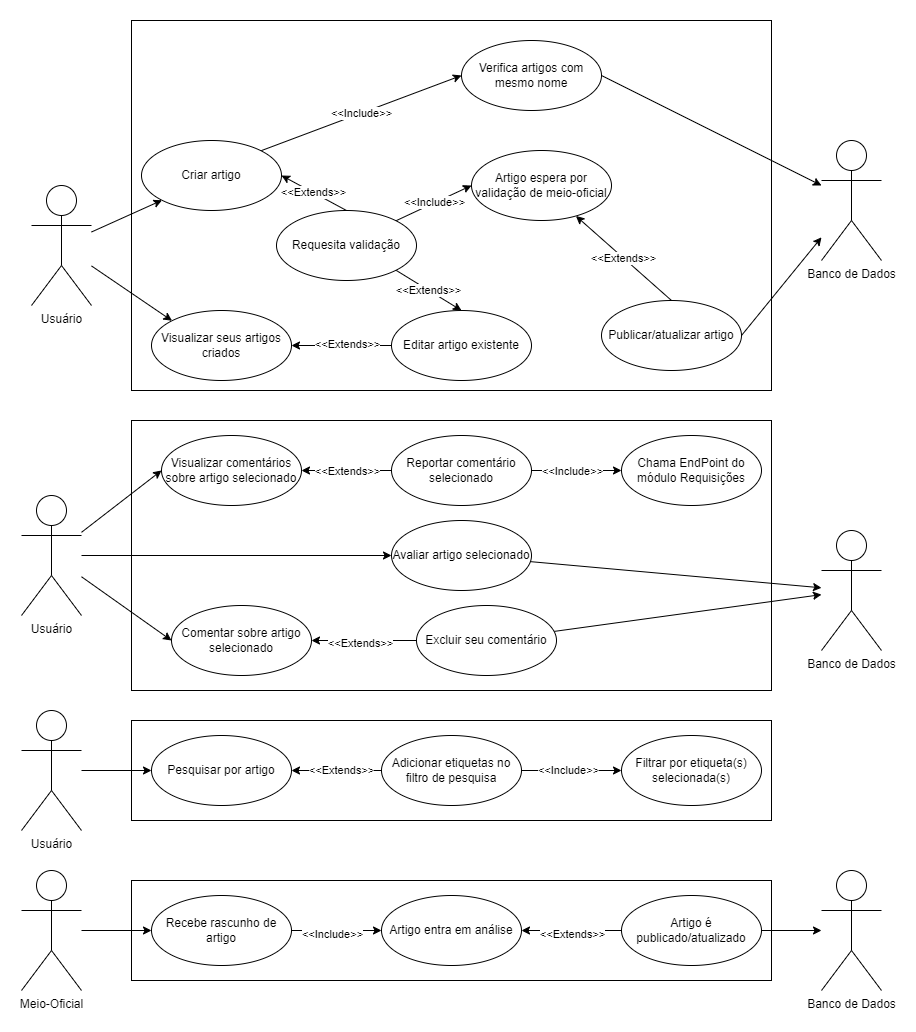

The diagram above was exported from draw.io. Its source (the exported page's mxGraphModel, read from the mxfile embedded in the PNG):
<mxGraphModel dx="1038" dy="539" grid="1" gridSize="10" guides="1" tooltips="1" connect="1" arrows="1" fold="1" page="1" pageScale="1" pageWidth="850" pageHeight="1100" math="0" shadow="0">
  <root>
    <mxCell id="0" />
    <mxCell id="1" parent="0" />
    <mxCell id="dAZaF5AKVIfz6j2wHN0V-70" value="" style="rounded=0;whiteSpace=wrap;html=1;" parent="1" vertex="1">
      <mxGeometry x="130" y="930" width="640" height="100" as="geometry" />
    </mxCell>
    <mxCell id="dAZaF5AKVIfz6j2wHN0V-69" value="" style="rounded=0;whiteSpace=wrap;html=1;" parent="1" vertex="1">
      <mxGeometry x="130" y="770" width="640" height="100" as="geometry" />
    </mxCell>
    <mxCell id="dAZaF5AKVIfz6j2wHN0V-47" value="" style="rounded=0;whiteSpace=wrap;html=1;" parent="1" vertex="1">
      <mxGeometry x="130" y="470" width="640" height="270" as="geometry" />
    </mxCell>
    <mxCell id="dAZaF5AKVIfz6j2wHN0V-46" value="" style="rounded=0;whiteSpace=wrap;html=1;" parent="1" vertex="1">
      <mxGeometry x="130" y="70" width="640" height="370" as="geometry" />
    </mxCell>
    <mxCell id="dAZaF5AKVIfz6j2wHN0V-38" style="edgeStyle=none;rounded=0;orthogonalLoop=1;jettySize=auto;html=1;entryX=0;entryY=0;entryDx=0;entryDy=0;" parent="1" source="dAZaF5AKVIfz6j2wHN0V-1" target="dAZaF5AKVIfz6j2wHN0V-25" edge="1">
      <mxGeometry relative="1" as="geometry" />
    </mxCell>
    <mxCell id="dAZaF5AKVIfz6j2wHN0V-39" style="edgeStyle=none;rounded=0;orthogonalLoop=1;jettySize=auto;html=1;entryX=0;entryY=1;entryDx=0;entryDy=0;" parent="1" source="dAZaF5AKVIfz6j2wHN0V-1" target="dAZaF5AKVIfz6j2wHN0V-5" edge="1">
      <mxGeometry relative="1" as="geometry" />
    </mxCell>
    <mxCell id="dAZaF5AKVIfz6j2wHN0V-1" value="Usuário" style="shape=umlActor;verticalLabelPosition=bottom;verticalAlign=top;html=1;outlineConnect=0;rounded=0;" parent="1" vertex="1">
      <mxGeometry x="30" y="235" width="60" height="120" as="geometry" />
    </mxCell>
    <mxCell id="dAZaF5AKVIfz6j2wHN0V-9" style="edgeStyle=none;rounded=0;orthogonalLoop=1;jettySize=auto;html=1;entryX=0;entryY=0.5;entryDx=0;entryDy=0;startArrow=classic;startFill=1;endArrow=none;endFill=0;" parent="1" source="dAZaF5AKVIfz6j2wHN0V-3" target="dAZaF5AKVIfz6j2wHN0V-6" edge="1">
      <mxGeometry relative="1" as="geometry" />
    </mxCell>
    <mxCell id="dAZaF5AKVIfz6j2wHN0V-13" value="&amp;lt;&amp;lt;Extends&amp;gt;&amp;gt;" style="edgeLabel;html=1;align=center;verticalAlign=middle;resizable=0;points=[];" parent="dAZaF5AKVIfz6j2wHN0V-9" vertex="1" connectable="0">
      <mxGeometry x="-0.2" relative="1" as="geometry">
        <mxPoint x="9" as="offset" />
      </mxGeometry>
    </mxCell>
    <mxCell id="dAZaF5AKVIfz6j2wHN0V-3" value="Visualizar comentários sobre artigo selecionado" style="ellipse;whiteSpace=wrap;html=1;" parent="1" vertex="1">
      <mxGeometry x="160" y="485" width="140" height="70" as="geometry" />
    </mxCell>
    <mxCell id="dAZaF5AKVIfz6j2wHN0V-11" value="&#10;&lt;span style=&quot;color: rgb(0, 0, 0); font-family: Helvetica; font-size: 11px; font-style: normal; font-variant-ligatures: normal; font-variant-caps: normal; font-weight: 400; letter-spacing: normal; orphans: 2; text-align: center; text-indent: 0px; text-transform: none; widows: 2; word-spacing: 0px; -webkit-text-stroke-width: 0px; background-color: rgb(255, 255, 255); text-decoration-thickness: initial; text-decoration-style: initial; text-decoration-color: initial; float: none; display: inline !important;&quot;&gt;&amp;lt;&amp;lt;Extends&amp;gt;&amp;gt;&lt;/span&gt;&#10;&#10;" style="edgeStyle=none;rounded=0;orthogonalLoop=1;jettySize=auto;html=1;entryX=0;entryY=0.5;entryDx=0;entryDy=0;startArrow=classic;startFill=1;endArrow=none;endFill=0;" parent="1" source="dAZaF5AKVIfz6j2wHN0V-4" target="dAZaF5AKVIfz6j2wHN0V-10" edge="1">
      <mxGeometry x="-0.0476" y="-10" relative="1" as="geometry">
        <mxPoint x="-1" as="offset" />
      </mxGeometry>
    </mxCell>
    <mxCell id="dAZaF5AKVIfz6j2wHN0V-4" value="Comentar sobre artigo selecionado" style="ellipse;whiteSpace=wrap;html=1;" parent="1" vertex="1">
      <mxGeometry x="170" y="655" width="140" height="70" as="geometry" />
    </mxCell>
    <mxCell id="dAZaF5AKVIfz6j2wHN0V-78" value="&amp;lt;&amp;lt;Include&amp;gt;&amp;gt;" style="edgeStyle=none;rounded=0;orthogonalLoop=1;jettySize=auto;html=1;exitX=1;exitY=0;exitDx=0;exitDy=0;entryX=0;entryY=0.5;entryDx=0;entryDy=0;startArrow=none;startFill=0;endArrow=classic;endFill=1;" parent="1" source="dAZaF5AKVIfz6j2wHN0V-5" target="dAZaF5AKVIfz6j2wHN0V-77" edge="1">
      <mxGeometry relative="1" as="geometry" />
    </mxCell>
    <mxCell id="dAZaF5AKVIfz6j2wHN0V-5" value="Criar artigo" style="ellipse;whiteSpace=wrap;html=1;" parent="1" vertex="1">
      <mxGeometry x="140" y="190" width="140" height="70" as="geometry" />
    </mxCell>
    <mxCell id="dAZaF5AKVIfz6j2wHN0V-93" style="edgeStyle=none;rounded=0;orthogonalLoop=1;jettySize=auto;html=1;exitX=1;exitY=0.5;exitDx=0;exitDy=0;entryX=0;entryY=0.5;entryDx=0;entryDy=0;startArrow=none;startFill=0;endArrow=classic;endFill=1;" parent="1" source="dAZaF5AKVIfz6j2wHN0V-6" target="dAZaF5AKVIfz6j2wHN0V-92" edge="1">
      <mxGeometry relative="1" as="geometry">
        <mxPoint x="539" y="520" as="sourcePoint" />
        <mxPoint x="619" y="520" as="targetPoint" />
      </mxGeometry>
    </mxCell>
    <mxCell id="dAZaF5AKVIfz6j2wHN0V-94" value="&amp;lt;&amp;lt;Include&amp;gt;&amp;gt;" style="edgeLabel;html=1;align=center;verticalAlign=middle;resizable=0;points=[];" parent="dAZaF5AKVIfz6j2wHN0V-93" vertex="1" connectable="0">
      <mxGeometry x="-0.35" relative="1" as="geometry">
        <mxPoint x="11" as="offset" />
      </mxGeometry>
    </mxCell>
    <mxCell id="dAZaF5AKVIfz6j2wHN0V-6" value="Reportar comentário selecionado" style="ellipse;whiteSpace=wrap;html=1;" parent="1" vertex="1">
      <mxGeometry x="390" y="485" width="140" height="70" as="geometry" />
    </mxCell>
    <mxCell id="dAZaF5AKVIfz6j2wHN0V-89" style="edgeStyle=none;rounded=0;orthogonalLoop=1;jettySize=auto;html=1;startArrow=none;startFill=0;endArrow=classic;endFill=1;" parent="1" source="dAZaF5AKVIfz6j2wHN0V-10" target="dAZaF5AKVIfz6j2wHN0V-87" edge="1">
      <mxGeometry relative="1" as="geometry" />
    </mxCell>
    <mxCell id="dAZaF5AKVIfz6j2wHN0V-10" value="Excluir seu comentário" style="ellipse;whiteSpace=wrap;html=1;" parent="1" vertex="1">
      <mxGeometry x="415" y="655" width="140" height="70" as="geometry" />
    </mxCell>
    <mxCell id="dAZaF5AKVIfz6j2wHN0V-20" value="&amp;lt;&amp;lt;Extends&amp;gt;&amp;gt;" style="edgeStyle=none;rounded=0;orthogonalLoop=1;jettySize=auto;html=1;entryX=0.5;entryY=0;entryDx=0;entryDy=0;startArrow=classic;startFill=1;endArrow=none;endFill=0;" parent="1" source="dAZaF5AKVIfz6j2wHN0V-15" target="dAZaF5AKVIfz6j2wHN0V-17" edge="1">
      <mxGeometry relative="1" as="geometry" />
    </mxCell>
    <mxCell id="dAZaF5AKVIfz6j2wHN0V-15" value="Artigo espera por validação de meio-oficial" style="ellipse;whiteSpace=wrap;html=1;" parent="1" vertex="1">
      <mxGeometry x="470" y="200" width="140" height="70" as="geometry" />
    </mxCell>
    <mxCell id="dAZaF5AKVIfz6j2wHN0V-82" style="edgeStyle=none;rounded=0;orthogonalLoop=1;jettySize=auto;html=1;exitX=1;exitY=0.5;exitDx=0;exitDy=0;startArrow=none;startFill=0;endArrow=classic;endFill=1;" parent="1" source="dAZaF5AKVIfz6j2wHN0V-17" target="dAZaF5AKVIfz6j2wHN0V-80" edge="1">
      <mxGeometry relative="1" as="geometry" />
    </mxCell>
    <mxCell id="dAZaF5AKVIfz6j2wHN0V-17" value="Publicar/atualizar artigo" style="ellipse;whiteSpace=wrap;html=1;" parent="1" vertex="1">
      <mxGeometry x="600" y="350" width="140" height="70" as="geometry" />
    </mxCell>
    <mxCell id="dAZaF5AKVIfz6j2wHN0V-23" value="&amp;lt;&amp;lt;Extends&amp;gt;&amp;gt;" style="edgeStyle=none;rounded=0;orthogonalLoop=1;jettySize=auto;html=1;entryX=0;entryY=0.5;entryDx=0;entryDy=0;startArrow=classic;startFill=1;endArrow=none;endFill=0;" parent="1" source="dAZaF5AKVIfz6j2wHN0V-21" target="dAZaF5AKVIfz6j2wHN0V-22" edge="1">
      <mxGeometry x="0.1111" relative="1" as="geometry">
        <mxPoint as="offset" />
      </mxGeometry>
    </mxCell>
    <mxCell id="dAZaF5AKVIfz6j2wHN0V-21" value="Pesquisar por artigo" style="ellipse;whiteSpace=wrap;html=1;" parent="1" vertex="1">
      <mxGeometry x="150" y="785" width="140" height="70" as="geometry" />
    </mxCell>
    <mxCell id="dAZaF5AKVIfz6j2wHN0V-72" value="&amp;lt;&amp;lt;Include&amp;gt;&amp;gt;" style="edgeStyle=none;rounded=0;orthogonalLoop=1;jettySize=auto;html=1;entryX=0;entryY=0.5;entryDx=0;entryDy=0;" parent="1" source="dAZaF5AKVIfz6j2wHN0V-22" target="dAZaF5AKVIfz6j2wHN0V-71" edge="1">
      <mxGeometry x="-0.0667" relative="1" as="geometry">
        <mxPoint as="offset" />
      </mxGeometry>
    </mxCell>
    <mxCell id="dAZaF5AKVIfz6j2wHN0V-22" value="Adicionar etiquetas no filtro de pesquisa" style="ellipse;whiteSpace=wrap;html=1;" parent="1" vertex="1">
      <mxGeometry x="380" y="785" width="140" height="70" as="geometry" />
    </mxCell>
    <mxCell id="dAZaF5AKVIfz6j2wHN0V-88" style="edgeStyle=none;rounded=0;orthogonalLoop=1;jettySize=auto;html=1;startArrow=none;startFill=0;endArrow=classic;endFill=1;" parent="1" source="dAZaF5AKVIfz6j2wHN0V-24" target="dAZaF5AKVIfz6j2wHN0V-87" edge="1">
      <mxGeometry relative="1" as="geometry" />
    </mxCell>
    <mxCell id="dAZaF5AKVIfz6j2wHN0V-24" value="Avaliar artigo selecionado" style="ellipse;whiteSpace=wrap;html=1;" parent="1" vertex="1">
      <mxGeometry x="390" y="570" width="140" height="70" as="geometry" />
    </mxCell>
    <mxCell id="dAZaF5AKVIfz6j2wHN0V-41" style="edgeStyle=none;rounded=0;orthogonalLoop=1;jettySize=auto;html=1;" parent="1" source="dAZaF5AKVIfz6j2wHN0V-40" target="dAZaF5AKVIfz6j2wHN0V-25" edge="1">
      <mxGeometry relative="1" as="geometry" />
    </mxCell>
    <mxCell id="dAZaF5AKVIfz6j2wHN0V-43" value="&#10;&lt;span style=&quot;color: rgb(0, 0, 0); font-family: Helvetica; font-size: 11px; font-style: normal; font-variant-ligatures: normal; font-variant-caps: normal; font-weight: 400; letter-spacing: normal; orphans: 2; text-align: center; text-indent: 0px; text-transform: none; widows: 2; word-spacing: 0px; -webkit-text-stroke-width: 0px; background-color: rgb(255, 255, 255); text-decoration-thickness: initial; text-decoration-style: initial; text-decoration-color: initial; float: none; display: inline !important;&quot;&gt;&amp;lt;&amp;lt;Extends&amp;gt;&amp;gt;&lt;/span&gt;&#10;&#10;" style="edgeLabel;html=1;align=center;verticalAlign=middle;resizable=0;points=[];" parent="dAZaF5AKVIfz6j2wHN0V-41" vertex="1" connectable="0">
      <mxGeometry x="-0.3429" relative="1" as="geometry">
        <mxPoint x="-12" y="5" as="offset" />
      </mxGeometry>
    </mxCell>
    <mxCell id="dAZaF5AKVIfz6j2wHN0V-25" value="Visualizar seus artigos criados" style="ellipse;whiteSpace=wrap;html=1;" parent="1" vertex="1">
      <mxGeometry x="150" y="360" width="140" height="70" as="geometry" />
    </mxCell>
    <mxCell id="dAZaF5AKVIfz6j2wHN0V-34" style="edgeStyle=none;rounded=0;orthogonalLoop=1;jettySize=auto;html=1;entryX=0;entryY=0.5;entryDx=0;entryDy=0;" parent="1" source="dAZaF5AKVIfz6j2wHN0V-26" target="dAZaF5AKVIfz6j2wHN0V-3" edge="1">
      <mxGeometry relative="1" as="geometry">
        <mxPoint x="160" y="605" as="targetPoint" />
      </mxGeometry>
    </mxCell>
    <mxCell id="dAZaF5AKVIfz6j2wHN0V-85" style="edgeStyle=none;rounded=0;orthogonalLoop=1;jettySize=auto;html=1;entryX=0;entryY=0.5;entryDx=0;entryDy=0;startArrow=none;startFill=0;endArrow=classic;endFill=1;" parent="1" source="dAZaF5AKVIfz6j2wHN0V-26" target="dAZaF5AKVIfz6j2wHN0V-24" edge="1">
      <mxGeometry relative="1" as="geometry" />
    </mxCell>
    <mxCell id="dAZaF5AKVIfz6j2wHN0V-86" style="edgeStyle=none;rounded=0;orthogonalLoop=1;jettySize=auto;html=1;entryX=0;entryY=0.5;entryDx=0;entryDy=0;startArrow=none;startFill=0;endArrow=classic;endFill=1;" parent="1" source="dAZaF5AKVIfz6j2wHN0V-26" target="dAZaF5AKVIfz6j2wHN0V-4" edge="1">
      <mxGeometry relative="1" as="geometry" />
    </mxCell>
    <mxCell id="dAZaF5AKVIfz6j2wHN0V-26" value="Usuário" style="shape=umlActor;verticalLabelPosition=bottom;verticalAlign=top;html=1;outlineConnect=0;rounded=0;" parent="1" vertex="1">
      <mxGeometry x="20" y="545" width="60" height="120" as="geometry" />
    </mxCell>
    <mxCell id="dAZaF5AKVIfz6j2wHN0V-48" style="edgeStyle=none;rounded=0;orthogonalLoop=1;jettySize=auto;html=1;entryX=0;entryY=0.5;entryDx=0;entryDy=0;" parent="1" source="dAZaF5AKVIfz6j2wHN0V-27" target="dAZaF5AKVIfz6j2wHN0V-21" edge="1">
      <mxGeometry relative="1" as="geometry" />
    </mxCell>
    <mxCell id="dAZaF5AKVIfz6j2wHN0V-27" value="Usuário" style="shape=umlActor;verticalLabelPosition=bottom;verticalAlign=top;html=1;outlineConnect=0;rounded=0;" parent="1" vertex="1">
      <mxGeometry x="20" y="760" width="60" height="120" as="geometry" />
    </mxCell>
    <mxCell id="dAZaF5AKVIfz6j2wHN0V-40" value="Editar artigo existente" style="ellipse;whiteSpace=wrap;html=1;" parent="1" vertex="1">
      <mxGeometry x="390" y="360" width="140" height="70" as="geometry" />
    </mxCell>
    <mxCell id="dAZaF5AKVIfz6j2wHN0V-62" style="edgeStyle=none;rounded=0;orthogonalLoop=1;jettySize=auto;html=1;entryX=0;entryY=0.5;entryDx=0;entryDy=0;" parent="1" source="dAZaF5AKVIfz6j2wHN0V-51" target="dAZaF5AKVIfz6j2wHN0V-61" edge="1">
      <mxGeometry relative="1" as="geometry" />
    </mxCell>
    <mxCell id="dAZaF5AKVIfz6j2wHN0V-51" value="Meio-Oficial" style="shape=umlActor;verticalLabelPosition=bottom;verticalAlign=top;html=1;outlineConnect=0;rounded=0;" parent="1" vertex="1">
      <mxGeometry x="20" y="920" width="60" height="120" as="geometry" />
    </mxCell>
    <mxCell id="dAZaF5AKVIfz6j2wHN0V-64" style="edgeStyle=none;rounded=0;orthogonalLoop=1;jettySize=auto;html=1;exitX=1;exitY=0.5;exitDx=0;exitDy=0;entryX=0;entryY=0.5;entryDx=0;entryDy=0;" parent="1" source="dAZaF5AKVIfz6j2wHN0V-61" target="dAZaF5AKVIfz6j2wHN0V-63" edge="1">
      <mxGeometry relative="1" as="geometry" />
    </mxCell>
    <mxCell id="dAZaF5AKVIfz6j2wHN0V-65" value="&#10;&lt;span style=&quot;color: rgb(0, 0, 0); font-family: Helvetica; font-size: 11px; font-style: normal; font-variant-ligatures: normal; font-variant-caps: normal; font-weight: 400; letter-spacing: normal; orphans: 2; text-align: center; text-indent: 0px; text-transform: none; widows: 2; word-spacing: 0px; -webkit-text-stroke-width: 0px; background-color: rgb(255, 255, 255); text-decoration-thickness: initial; text-decoration-style: initial; text-decoration-color: initial; float: none; display: inline !important;&quot;&gt;&amp;lt;&amp;lt;Include&amp;gt;&amp;gt;&lt;/span&gt;&#10;&#10;" style="edgeLabel;html=1;align=center;verticalAlign=middle;resizable=0;points=[];" parent="dAZaF5AKVIfz6j2wHN0V-64" vertex="1" connectable="0">
      <mxGeometry x="-0.2444" y="-1" relative="1" as="geometry">
        <mxPoint x="6" y="9" as="offset" />
      </mxGeometry>
    </mxCell>
    <mxCell id="dAZaF5AKVIfz6j2wHN0V-61" value="Recebe rascunho de artigo" style="ellipse;whiteSpace=wrap;html=1;" parent="1" vertex="1">
      <mxGeometry x="150" y="945" width="140" height="70" as="geometry" />
    </mxCell>
    <mxCell id="dAZaF5AKVIfz6j2wHN0V-67" style="edgeStyle=none;rounded=0;orthogonalLoop=1;jettySize=auto;html=1;entryX=0;entryY=0.5;entryDx=0;entryDy=0;startArrow=classic;startFill=1;endArrow=none;endFill=0;" parent="1" source="dAZaF5AKVIfz6j2wHN0V-63" target="dAZaF5AKVIfz6j2wHN0V-66" edge="1">
      <mxGeometry relative="1" as="geometry" />
    </mxCell>
    <mxCell id="dAZaF5AKVIfz6j2wHN0V-68" value="&#10;&lt;span style=&quot;color: rgb(0, 0, 0); font-family: Helvetica; font-size: 11px; font-style: normal; font-variant-ligatures: normal; font-variant-caps: normal; font-weight: 400; letter-spacing: normal; orphans: 2; text-align: center; text-indent: 0px; text-transform: none; widows: 2; word-spacing: 0px; -webkit-text-stroke-width: 0px; background-color: rgb(255, 255, 255); text-decoration-thickness: initial; text-decoration-style: initial; text-decoration-color: initial; float: none; display: inline !important;&quot;&gt;&amp;lt;&amp;lt;Extends&amp;gt;&amp;gt;&lt;/span&gt;&#10;&#10;" style="edgeLabel;html=1;align=center;verticalAlign=middle;resizable=0;points=[];" parent="dAZaF5AKVIfz6j2wHN0V-67" vertex="1" connectable="0">
      <mxGeometry x="-0.2667" y="-4" relative="1" as="geometry">
        <mxPoint x="13" y="6" as="offset" />
      </mxGeometry>
    </mxCell>
    <mxCell id="dAZaF5AKVIfz6j2wHN0V-63" value="Artigo entra em análise" style="ellipse;whiteSpace=wrap;html=1;" parent="1" vertex="1">
      <mxGeometry x="380" y="945" width="140" height="70" as="geometry" />
    </mxCell>
    <mxCell id="dAZaF5AKVIfz6j2wHN0V-84" style="edgeStyle=none;rounded=0;orthogonalLoop=1;jettySize=auto;html=1;exitX=1;exitY=0.5;exitDx=0;exitDy=0;startArrow=none;startFill=0;endArrow=classic;endFill=1;" parent="1" source="dAZaF5AKVIfz6j2wHN0V-66" target="dAZaF5AKVIfz6j2wHN0V-83" edge="1">
      <mxGeometry relative="1" as="geometry" />
    </mxCell>
    <mxCell id="dAZaF5AKVIfz6j2wHN0V-66" value="Artigo é publicado/atualizado" style="ellipse;whiteSpace=wrap;html=1;" parent="1" vertex="1">
      <mxGeometry x="620" y="945" width="140" height="70" as="geometry" />
    </mxCell>
    <mxCell id="dAZaF5AKVIfz6j2wHN0V-71" value="Filtrar por etiqueta(s) selecionada(s)" style="ellipse;whiteSpace=wrap;html=1;" parent="1" vertex="1">
      <mxGeometry x="620" y="785" width="140" height="70" as="geometry" />
    </mxCell>
    <mxCell id="dAZaF5AKVIfz6j2wHN0V-74" value="&amp;lt;&amp;lt;Extends&amp;gt;&amp;gt;" style="edgeStyle=none;rounded=0;orthogonalLoop=1;jettySize=auto;html=1;exitX=0.5;exitY=0;exitDx=0;exitDy=0;entryX=1;entryY=0.5;entryDx=0;entryDy=0;" parent="1" source="dAZaF5AKVIfz6j2wHN0V-73" target="dAZaF5AKVIfz6j2wHN0V-5" edge="1">
      <mxGeometry relative="1" as="geometry" />
    </mxCell>
    <mxCell id="dAZaF5AKVIfz6j2wHN0V-75" value="&amp;lt;&amp;lt;Extends&amp;gt;&amp;gt;" style="edgeStyle=none;rounded=0;orthogonalLoop=1;jettySize=auto;html=1;exitX=1;exitY=1;exitDx=0;exitDy=0;entryX=0.5;entryY=0;entryDx=0;entryDy=0;" parent="1" source="dAZaF5AKVIfz6j2wHN0V-73" target="dAZaF5AKVIfz6j2wHN0V-40" edge="1">
      <mxGeometry relative="1" as="geometry" />
    </mxCell>
    <mxCell id="dAZaF5AKVIfz6j2wHN0V-76" value="&amp;lt;&amp;lt;Include&amp;gt;&amp;gt;" style="edgeStyle=none;rounded=0;orthogonalLoop=1;jettySize=auto;html=1;exitX=1;exitY=0;exitDx=0;exitDy=0;entryX=0;entryY=0.5;entryDx=0;entryDy=0;" parent="1" source="dAZaF5AKVIfz6j2wHN0V-73" target="dAZaF5AKVIfz6j2wHN0V-15" edge="1">
      <mxGeometry relative="1" as="geometry" />
    </mxCell>
    <mxCell id="dAZaF5AKVIfz6j2wHN0V-73" value="Requesita validação" style="ellipse;whiteSpace=wrap;html=1;" parent="1" vertex="1">
      <mxGeometry x="275" y="260" width="140" height="70" as="geometry" />
    </mxCell>
    <mxCell id="dAZaF5AKVIfz6j2wHN0V-81" style="edgeStyle=none;rounded=0;orthogonalLoop=1;jettySize=auto;html=1;exitX=1;exitY=0.5;exitDx=0;exitDy=0;startArrow=none;startFill=0;endArrow=classic;endFill=1;" parent="1" source="dAZaF5AKVIfz6j2wHN0V-77" target="dAZaF5AKVIfz6j2wHN0V-80" edge="1">
      <mxGeometry relative="1" as="geometry" />
    </mxCell>
    <mxCell id="dAZaF5AKVIfz6j2wHN0V-77" value="Verifica artigos com mesmo nome" style="ellipse;whiteSpace=wrap;html=1;" parent="1" vertex="1">
      <mxGeometry x="460" y="90" width="140" height="70" as="geometry" />
    </mxCell>
    <mxCell id="dAZaF5AKVIfz6j2wHN0V-80" value="Banco de Dados" style="shape=umlActor;verticalLabelPosition=bottom;verticalAlign=top;html=1;outlineConnect=0;rounded=0;" parent="1" vertex="1">
      <mxGeometry x="820" y="190" width="60" height="120" as="geometry" />
    </mxCell>
    <mxCell id="dAZaF5AKVIfz6j2wHN0V-83" value="Banco de Dados" style="shape=umlActor;verticalLabelPosition=bottom;verticalAlign=top;html=1;outlineConnect=0;rounded=0;" parent="1" vertex="1">
      <mxGeometry x="820" y="920" width="60" height="120" as="geometry" />
    </mxCell>
    <mxCell id="dAZaF5AKVIfz6j2wHN0V-87" value="Banco de Dados" style="shape=umlActor;verticalLabelPosition=bottom;verticalAlign=top;html=1;outlineConnect=0;rounded=0;" parent="1" vertex="1">
      <mxGeometry x="820" y="580" width="60" height="120" as="geometry" />
    </mxCell>
    <mxCell id="dAZaF5AKVIfz6j2wHN0V-92" value="Chama EndPoint do módulo Requisições" style="ellipse;whiteSpace=wrap;html=1;" parent="1" vertex="1">
      <mxGeometry x="620" y="485" width="140" height="70" as="geometry" />
    </mxCell>
  </root>
</mxGraphModel>